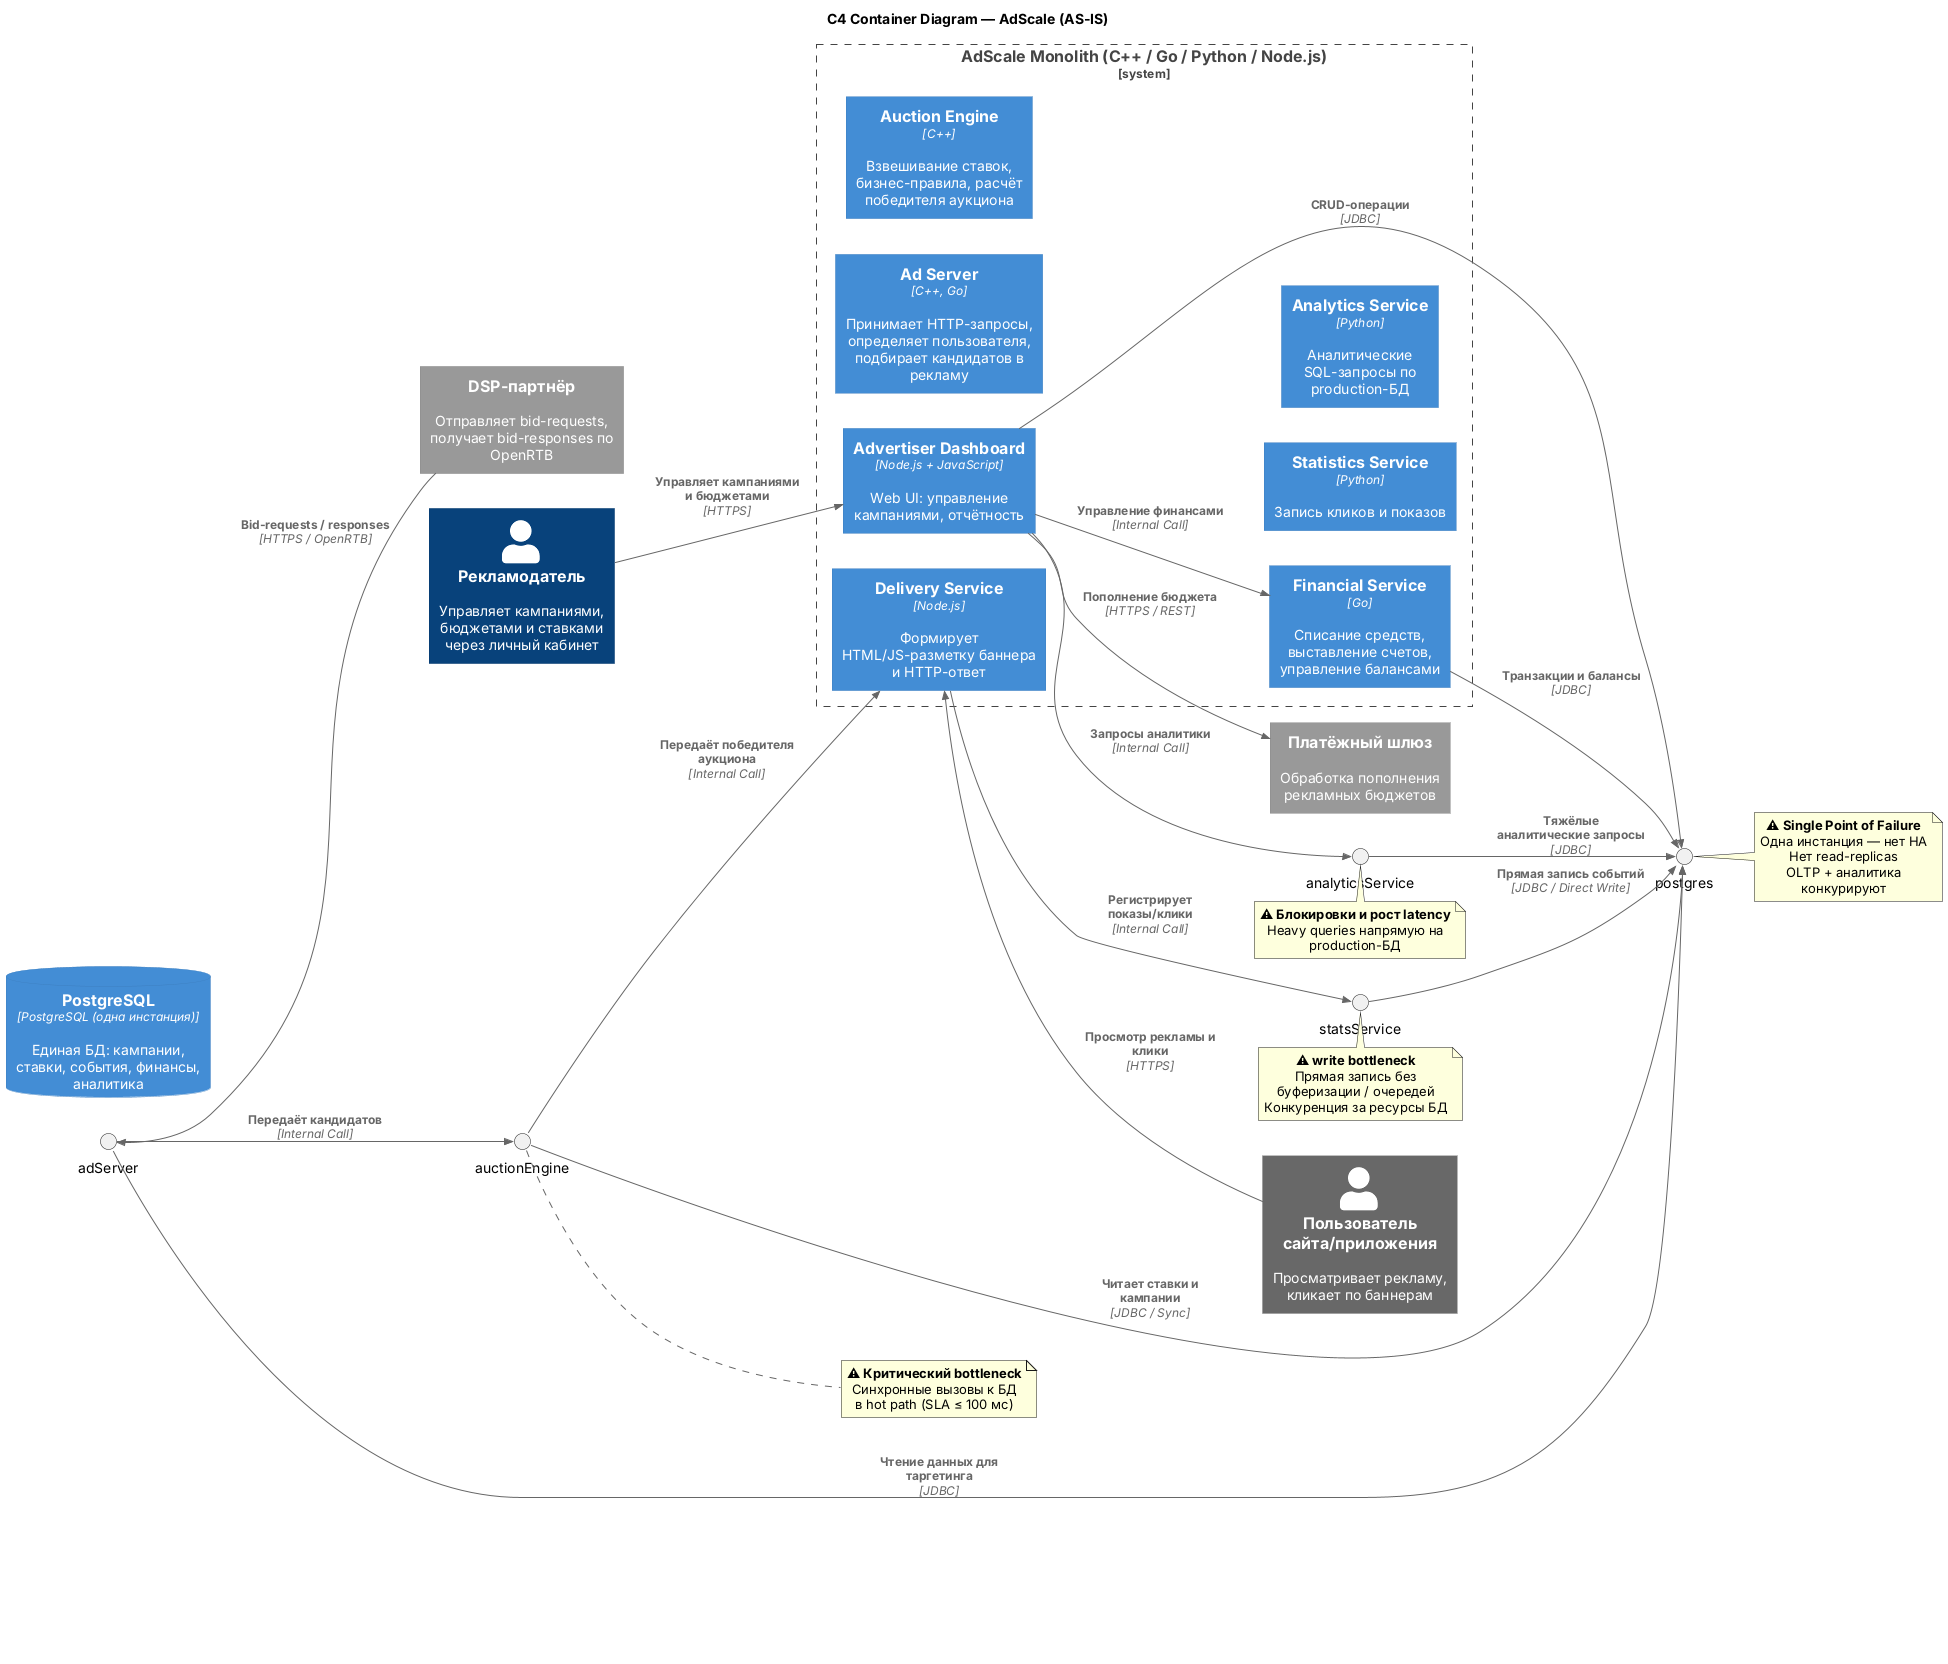

The diagram above was rendered by PlantUML. Its source (embedded in the PNG):
@startuml
!include https://raw.githubusercontent.com/plantuml-stdlib/C4-PlantUML/master/C4_Container.puml

LAYOUT_WITH_LEGEND()
LAYOUT_LEFT_RIGHT()

title C4 Container Diagram — AdScale (AS-IS)

' ====================== Акторы ======================
Person(advertiser, "Рекламодатель", "Управляет кампаниями, бюджетами и ставками через личный кабинет")
Person_Ext(endUser, "Пользователь сайта/приложения", "Просматривает рекламу, кликает по баннерам")

System_Ext(dspPartner, "DSP-партнёр", "Отправляет bid-requests, получает bid-responses по OpenRTB")
System_Ext(paymentGateway, "Платёжный шлюз", "Обработка пополнения рекламных бюджетов")

' ====================== Монолит ======================
System_Boundary(monolith, "AdScale Monolith (C++ / Go / Python / Node.js)") {

    Container(adServer, "Ad Server", "C++, Go", "Принимает HTTP-запросы, определяет пользователя, подбирает кандидатов в рекламу") <<Bottleneck>>

    Container(auctionEngine, "Auction Engine", "C++", "Взвешивание ставок, бизнес-правила, расчёт победителя аукциона") <<Critical Path>>

    Container(deliveryService, "Delivery Service", "Node.js", "Формирует HTML/JS-разметку баннера и HTTP-ответ")

    Container(statsService, "Statistics Service", "Python", "Запись кликов и показов") <<Bottleneck>>

    Container(financialService, "Financial Service", "Go", "Списание средств, выставление счетов, управление балансами")

    Container(analyticsService, "Analytics Service", "Python", "Аналитические SQL-запросы по production-БД") <<Bottleneck>>

    Container(adCabinet, "Advertiser Dashboard", "Node.js + JavaScript", "Web UI: управление кампаниями, отчётность")
}

' ====================== База данных ======================
ContainerDb(postgres, "PostgreSQL", "PostgreSQL (одна инстанция)", "Единая БД: кампании, ставки, события, финансы, аналитика") <<Single Point of Failure>>

' ====================== Связи ======================

' Внешние связи
Rel_U(dspPartner, adServer, "Bid-requests / responses", "HTTPS / OpenRTB")
Rel_U(endUser, deliveryService, "Просмотр рекламы и клики", "HTTPS")
Rel(advertiser, adCabinet, "Управляет кампаниями и бюджетами", "HTTPS")
Rel(adCabinet, paymentGateway, "Пополнение бюджета", "HTTPS / REST")

' Внутренние связи внутри монолита
Rel(adServer, auctionEngine, "Передаёт кандидатов", "Internal Call")
Rel(auctionEngine, deliveryService, "Передаёт победителя аукциона", "Internal Call")
Rel(deliveryService, statsService, "Регистрирует показы/клики", "Internal Call")
Rel(adCabinet, financialService, "Управление финансами", "Internal Call")
Rel(adCabinet, analyticsService, "Запросы аналитики", "Internal Call")

' Связи с БД
Rel(auctionEngine, postgres, "Читает ставки и кампании", "JDBC / Sync")
Rel(statsService, postgres, "Прямая запись событий", "JDBC / Direct Write")
Rel(financialService, postgres, "Транзакции и балансы", "JDBC")
Rel(analyticsService, postgres, "Тяжёлые аналитические запросы", "JDBC")
Rel(adCabinet, postgres, "CRUD-операции", "JDBC")
Rel(adServer, postgres, "Чтение данных для таргетинга", "JDBC")

' Принудительное расположение (layout hints)
Lay_D(adServer, auctionEngine)
Lay_D(auctionEngine, deliveryService)
Lay_D(deliveryService, statsService)
Lay_R(statsService, financialService)
Lay_R(financialService, analyticsService)
Lay_D(adCabinet, postgres)

' ====================== Аннотации проблемных мест ======================

note right of auctionEngine
  **⚠ Критический bottleneck**
  Синхронные вызовы к БД
  в hot path (SLA ≤ 100 мс)
end note

note right of postgres
  **⚠ Single Point of Failure**
  Одна инстанция — нет HA
  Нет read-replicas
  OLTP + аналитика конкурируют
end note

note bottom of statsService
  **⚠ write bottleneck**
  Прямая запись без буферизации / очередей
  Конкуренция за ресурсы БД
end note

note bottom of analyticsService
  **⚠ Блокировки и рост latency**
  Heavy queries напрямую на production-БД
end note

' ====================== Легенда с метриками ======================
legend right
  <#FF0000> **15 000 RPS (пик)**
  <#FF7700> **P95 latency: 110-120 мс** (требование ≤ 100 мс)
  <#FF7700> Периодические деградации в часы пик
  <#FF0000> Нет запаса по производительности
  <#888888> Деплой: вручную, без контейнеризации
  <#888888> Кеширование: отсутствует
  <#888888> Асинхронные очереди: отсутствуют
endlegend
@enduml